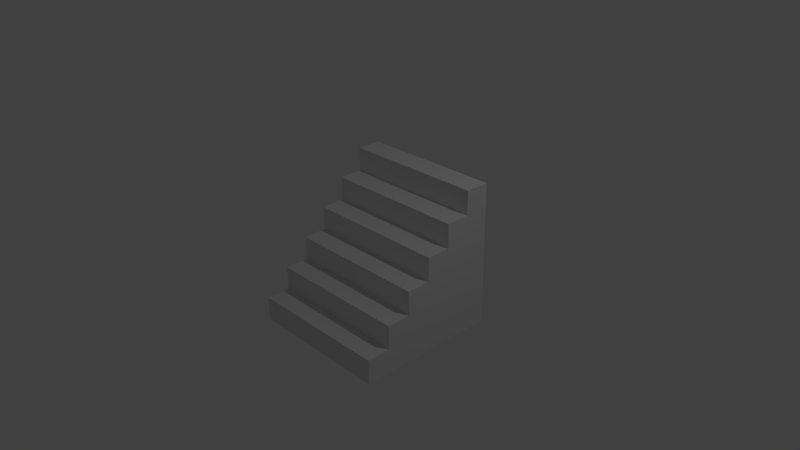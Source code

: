 # Source: SingleStar.blend  (saved by Blender 2.76.0; exported with 4.5.12 LTS)
import bpy
from mathutils import Matrix  # noqa: F401  (used for matrix-valued properties, if any)

bpy.ops.wm.read_factory_settings(use_empty=True)
scene = bpy.context.scene
scene.name = 'Scene'

# ---- collections
col_collection_1 = bpy.data.collections.new('Collection 1'); scene.collection.children.link(col_collection_1)

# ---- materials (node trees are filled in below, after node groups)
mat_material = bpy.data.materials.new('Material')
mat_material.alpha_threshold = 0.0
mat_material.use_transparent_shadow = False
mat_material.roughness = 0.5
mat_material.line_color = (0.0, 0.0, 0.0, 1.0)

# ---- material node trees

# ---- world
world_world = bpy.data.worlds.new('World'); scene.world = world_world
world_world.color = (0.05088, 0.05088, 0.05088)
world_world.use_sun_shadow = False
world_world.sun_shadow_jitter_overblur = 0.0
world_world.cycles.sampling_method = 'MANUAL'
world_world.cycles.sample_map_resolution = 256

# ---- cameras
cam_camera = bpy.data.cameras.new('Camera')
cam_camera.clip_end = 100.0
cam_camera.lens = 35.0
cam_camera.sensor_width = 32.0
cam_camera.sensor_height = 18.0
cam_camera.ortho_scale = 7.314
cam_camera.dof.focus_distance = 0.0
cam_camera.dof.aperture_fstop = 128.0

# ---- lights
light_lamp = bpy.data.lights.new('Lamp', 'POINT')
light_lamp.transmission_factor = 0.0
light_lamp.cutoff_distance = 30.0
light_lamp.energy = 100.0
light_lamp.shadow_buffer_clip_start = 1.001
light_lamp.shadow_soft_size = 0.1
light_lamp.shadow_maximum_resolution = 0.006
light_lamp.use_absolute_resolution = True
light_lamp.cycles.use_multiple_importance_sampling = False

# ---- meshes
me_cube = bpy.data.meshes.new('Cube')
me_cube.from_pydata([(1.0, 1.0, -1.0), (1.0, -1.0, -1.0), (-1.0, -1.0, -1.0), (-1.0, 1.0, -1.0), (1.0, 1.0, 1.0), (1.0, -0.666, -0.666), (1.0, -1.0, -0.66), (-1.0, 1.0, 1.0), (1.0, -0.666, -0.3333), (1.0, -0.333, -0.333), (1.0, -1.863e-07, 0.3333), (1.0, 0.3333, 0.3333), (1.0, 0.3333, 0.6666), (1.0, 0.666, 0.6666), (1.0, 0.666, 1.0), (-1.0, -1.0, -0.66), (-1.0, -0.666, -0.666), (-1.0, -0.666, -0.3333), (-1.0, -0.333, -0.333), (-1.0, 1.863e-07, 0.3333), (-1.0, 0.3333, 0.3333), (-1.0, 0.3333, 0.6666), (-1.0, 0.666, 0.6666), (-1.0, 0.666, 1.0), (1.0, -1.788e-07, 0.0), (-1.0, 1.788e-07, 0.0), (1.0, -0.3333, 0.0), (-1.0, -0.3333, 0.0)], [], [(0, 1, 2, 3), (2, 1, 6, 15), (1, 0, 4, 14, 13, 12, 11, 10, 24, 26, 9, 8, 5, 6), (3, 2, 15, 16, 17, 18, 27, 25, 19, 20, 21, 22, 23, 7), (23, 14, 4, 7), (4, 0, 3, 7), (15, 6, 5, 16), (16, 5, 8, 17), (17, 8, 9, 18), (25, 24, 10, 19), (19, 10, 11, 20), (20, 11, 12, 21), (21, 12, 13, 22), (22, 13, 14, 23), (27, 26, 24, 25), (18, 9, 26, 27)])
me_cube.materials.append(mat_material)
me_cube.use_remesh_preserve_volume = False
me_cube.use_remesh_preserve_attributes = False
me_cube.use_mirror_vertex_groups = False
me_cube.update()

# ---- objects
ob_cube = bpy.data.objects.new('Cube', me_cube)
ob_lamp = bpy.data.objects.new('Lamp', light_lamp)
ob_camera = bpy.data.objects.new('Camera', cam_camera)

# ---- transforms, parenting, visibility, modifiers, constraints
ob_cube.location = (0.0, 0.0, 0.0)
ob_cube.lock_rotations_4d = False
ob_cube.empty_display_type = 'ARROWS'
ob_cube.lineart.crease_threshold = 0.0
ob_lamp.location = (4.076, 1.005, 5.904)
ob_lamp.rotation_euler = (0.6503, 0.05522, 1.866)
ob_lamp.lock_rotations_4d = False
ob_lamp.empty_display_type = 'ARROWS'
ob_lamp.color = (0.0, 0.0, 0.0, 0.0)
ob_lamp.lineart.crease_threshold = 0.0
ob_camera.location = (7.481, -6.508, 5.344)
ob_camera.rotation_euler = (1.109, 0.01082, 0.8149)
ob_camera.lock_rotations_4d = False
ob_camera.empty_display_type = 'ARROWS'
ob_camera.color = (0.0, 0.0, 0.0, 0.0)
ob_camera.display_type = 'WIRE'
ob_camera.lineart.crease_threshold = 0.0

# ---- collection membership
col_collection_1.objects.link(ob_cube)
col_collection_1.objects.link(ob_lamp)
col_collection_1.objects.link(ob_camera)

# ---- scene / render settings (as saved in the file)
scene.camera = ob_camera
scene.frame_start = 1; scene.frame_end = 250; scene.frame_set(1)
scene.render.engine = 'BLENDER_EEVEE_NEXT'
scene.render.resolution_percentage = 50
scene.render.dither_intensity = 0.0
scene.cycles.use_denoising = False
scene.cycles.samples = 10
scene.cycles.sampling_pattern = 'TABULATED_SOBOL'
scene.cycles.light_sampling_threshold = 0.0
scene.cycles.use_adaptive_sampling = False
scene.cycles.use_light_tree = False
scene.cycles.blur_glossy = 0.0
scene.cycles.pixel_filter_type = 'GAUSSIAN'
scene.cycles.sample_clamp_indirect = 0.0
scene.view_settings.view_transform = 'Standard'
bpy.context.view_layer.update()
